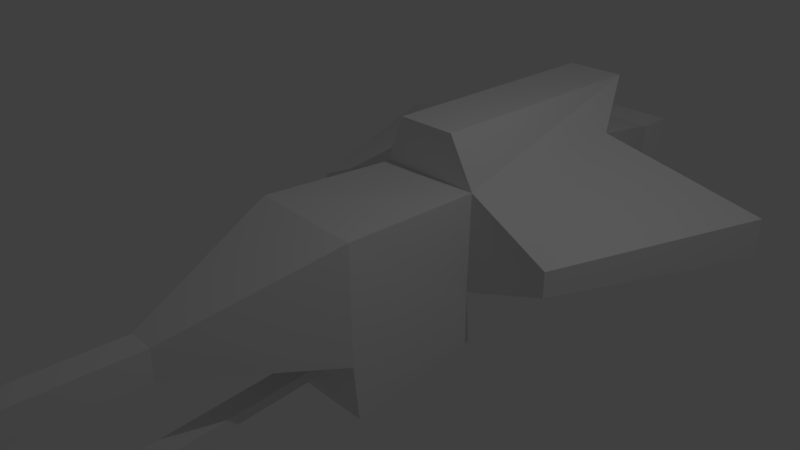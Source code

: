 # Source: Spaceship.blend  (saved by Blender 2.79.0; exported with 4.5.12 LTS)
import bpy
from mathutils import Matrix  # noqa: F401  (used for matrix-valued properties, if any)

bpy.ops.wm.read_factory_settings(use_empty=True)
scene = bpy.context.scene
scene.name = 'Scene'

# ---- collections
col_collection_1 = bpy.data.collections.new('Collection 1'); scene.collection.children.link(col_collection_1)

# ---- world
world_world = bpy.data.worlds.new('World'); scene.world = world_world
world_world.color = (0.05088, 0.05088, 0.05088)
world_world.use_sun_shadow = False
world_world.sun_shadow_jitter_overblur = 0.0
world_world.cycles.sampling_method = 'MANUAL'

# ---- cameras
cam_camera = bpy.data.cameras.new('Camera')
cam_camera.clip_end = 100.0
cam_camera.lens = 35.0
cam_camera.sensor_width = 32.0
cam_camera.sensor_height = 18.0
cam_camera.ortho_scale = 7.314
cam_camera.dof.focus_distance = 0.0
cam_camera.dof.aperture_fstop = 128.0

# ---- lights
light_lamp = bpy.data.lights.new('Lamp', 'POINT')
light_lamp.transmission_factor = 0.0
light_lamp.cutoff_distance = 30.0
light_lamp.energy = 100.0
light_lamp.shadow_buffer_clip_start = 1.001
light_lamp.shadow_soft_size = 0.1
light_lamp.shadow_maximum_resolution = 0.006
light_lamp.use_absolute_resolution = True

# ---- meshes
me_cube_001 = bpy.data.meshes.new('Cube.001')
me_cube_001.from_pydata([(-0.8372, -1.014, -0.8309), (-0.7984, -0.999, 0.8733), (-0.8308, 0.987, -0.6763), (-0.7894, 1.064, 0.758), (0.8607, -1.029, -0.8246), (0.8311, -1.025, 0.8397), (0.7941, 1.012, -0.6442), (0.7922, 1.042, 0.7925), (-0.2062, -3.206, -0.292), (-0.199, -3.204, 0.1418), (0.1837, -3.204, 0.1418), (0.1764, -3.213, -0.2845), (-1.0, 3.602, 1.0), (-1.0, 3.602, -1.0), (1.0, 3.602, -1.0), (1.0, 3.602, 1.0), (2.039, 1.0, 0.1796), (2.039, 1.0, -0.1886), (3.227, 4.051, 0.2855), (3.227, 4.051, -0.2956), (-2.09, 1.004, 0.177), (-2.09, 1.004, -0.1913), (-3.29, 4.049, 0.2813), (-3.29, 4.049, -0.2998), (-0.4785, 5.542, 0.4785), (-0.4785, 5.542, -0.4785), (0.4785, 5.542, -0.4785), (0.4785, 5.542, 0.4785), (-0.4785, 6.087, 0.4785), (-0.4785, 6.087, -0.4785), (0.4785, 6.087, -0.4785), (0.4785, 6.087, 0.4785), (-0.4397, 1.0, 1.506), (0.4397, 1.0, 1.506), (-0.4397, 4.671, 1.506), (0.4397, 4.671, 1.506), (-0.2245, -5.095, -0.2674), (-0.2173, -5.093, 0.1665), (0.1654, -5.093, 0.1665), (0.158, -5.102, -0.2598), (-0.8217, 1.054, -1.481), (-0.8281, -0.9474, -1.636), (0.8032, 1.079, -1.449), (0.8698, -0.9626, -1.629), (-0.1393, -1.038, -1.161), (0.1696, -1.041, -1.16), (-0.1377, -1.026, -1.308), (0.1712, -1.028, -1.307), (-0.1629, -3.77, -1.388), (0.146, -3.773, -1.387), (-0.1613, -3.758, -1.535), (0.1476, -3.761, -1.534)], [], [(0, 1, 3, 2), (3, 7, 33, 32), (6, 7, 5, 4), (1, 0, 8, 9), (0, 41, 46, 44), (7, 3, 1, 5), (8, 11, 39, 36), (0, 4, 11, 8), (5, 1, 9, 10), (4, 5, 10, 11), (15, 14, 26, 27), (2, 3, 20, 21), (6, 14, 19, 17), (6, 2, 13, 14), (16, 17, 19, 18), (14, 15, 18, 19), (7, 6, 17, 16), (15, 7, 16, 18), (21, 20, 22, 23), (3, 12, 22, 20), (13, 2, 21, 23), (12, 13, 23, 22), (27, 26, 30, 31), (14, 13, 25, 26), (12, 15, 27, 24), (13, 12, 24, 25), (29, 28, 31, 30), (26, 25, 29, 30), (24, 27, 31, 28), (25, 24, 28, 29), (32, 33, 35, 34), (12, 3, 32, 34), (7, 15, 35, 33), (15, 12, 34, 35), (39, 38, 37, 36), (9, 8, 36, 37), (10, 9, 37, 38), (11, 10, 38, 39), (40, 42, 43, 41), (2, 6, 42, 40), (0, 2, 40, 41), (6, 4, 43, 42), (47, 45, 49, 51), (4, 0, 44, 45), (43, 4, 45, 47), (41, 43, 47, 46), (49, 48, 50, 51), (46, 47, 51, 50), (44, 46, 50, 48), (45, 44, 48, 49)])
me_cube_001.use_remesh_preserve_volume = False
me_cube_001.use_remesh_preserve_attributes = False
me_cube_001.use_mirror_vertex_groups = False
me_cube_001.update()

# ---- objects
ob_cube = bpy.data.objects.new('Cube', me_cube_001)
ob_lamp = bpy.data.objects.new('Lamp', light_lamp)
ob_camera = bpy.data.objects.new('Camera', cam_camera)

# ---- transforms, parenting, visibility, modifiers, constraints
ob_cube.location = (0.0, 0.0, 0.0)
ob_cube.lineart.crease_threshold = 0.0
ob_lamp.location = (4.076, 1.005, 5.904)
ob_lamp.rotation_euler = (0.6503, 0.05522, 1.866)
ob_lamp.lock_rotations_4d = False
ob_lamp.empty_display_type = 'ARROWS'
ob_lamp.color = (0.0, 0.0, 0.0, 0.0)
ob_lamp.lineart.crease_threshold = 0.0
ob_camera.location = (7.481, -6.508, 5.344)
ob_camera.rotation_euler = (1.109, 0.0, 0.8149)
ob_camera.lock_rotations_4d = False
ob_camera.empty_display_type = 'ARROWS'
ob_camera.color = (0.0, 0.0, 0.0, 0.0)
ob_camera.display_type = 'WIRE'
ob_camera.lineart.crease_threshold = 0.0

# ---- collection membership
col_collection_1.objects.link(ob_cube)
col_collection_1.objects.link(ob_lamp)
col_collection_1.objects.link(ob_camera)

# ---- scene / render settings (as saved in the file)
scene.camera = ob_camera
scene.frame_start = 1; scene.frame_end = 250; scene.frame_set(1)
scene.render.engine = 'BLENDER_EEVEE_NEXT'
scene.render.resolution_percentage = 50
scene.render.dither_intensity = 0.0
scene.cycles.use_denoising = False
scene.cycles.samples = 128
scene.cycles.sampling_pattern = 'TABULATED_SOBOL'
scene.cycles.use_adaptive_sampling = False
scene.cycles.use_light_tree = False
scene.cycles.blur_glossy = 0.0
scene.cycles.sample_clamp_indirect = 0.0
scene.view_settings.view_transform = 'Standard'
bpy.context.view_layer.update()
